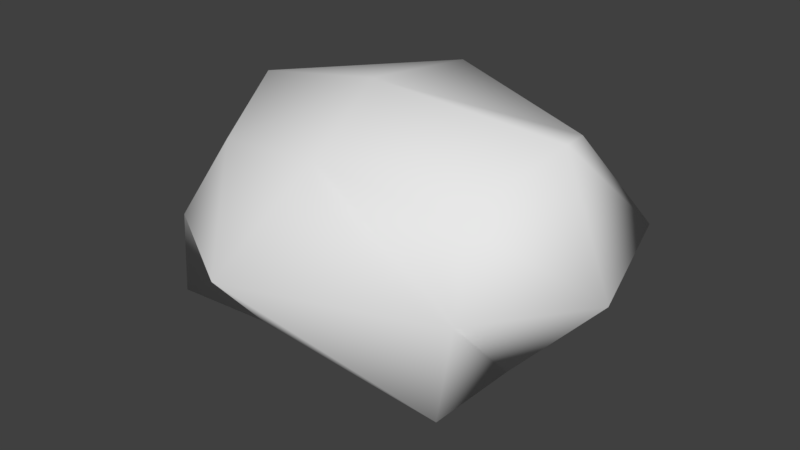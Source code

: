 # Source: asteroids_asteroid_06.blend  (saved by Blender 2.78.0; exported with 4.5.12 LTS)
import bpy
from mathutils import Matrix  # noqa: F401  (used for matrix-valued properties, if any)

bpy.ops.wm.read_factory_settings(use_empty=True)
scene = bpy.context.scene
scene.name = 'Scene'

# ---- collections
col_collection_1 = bpy.data.collections.new('Collection 1'); scene.collection.children.link(col_collection_1)

# ---- world
world_world = bpy.data.worlds.new('World'); scene.world = world_world
world_world.color = (0.05088, 0.05088, 0.05088)
world_world.use_sun_shadow = False
world_world.sun_shadow_jitter_overblur = 0.0
world_world.cycles.sampling_method = 'MANUAL'

# ---- meshes
me_cube = bpy.data.meshes.new('Cube')
me_cube.from_pydata([(-1.708, -1.262, -0.9935), (-1.34, -0.9805, 0.4777), (-1.614, 0.731, -1.183), (-1.44, 0.7093, 0.6334), (1.142, -1.274, -1.079), (1.076, -0.9534, 0.4777), (0.9156, 0.4688, -0.9449), (1.075, 0.6926, 0.6151), (-1.732, -0.3761, -1.138), (-1.659, -1.252, -0.2254), (-1.635, -0.1905, 0.8), (-1.941, 1.207, -0.2336), (-0.3281, 0.6319, -1.105), (-0.3524, 0.9664, 0.8776), (1.515, 1.168, -0.2336), (1.134, -0.3395, -1.123), (1.445, -0.1697, 0.9143), (1.242, -1.209, -0.2336), (-0.6537, -1.327, -0.8754), (-0.204, -1.113, 0.6376), (-0.4298, -0.1651, 0.9985), (-0.6148, -0.3881, -1.416), (-0.5452, -1.927, -0.1899), (1.941, -0.2439, -0.2336), (-0.5466, 1.44, -0.2336), (-2.086, -0.2928, -0.2336)], [], [(25, 10, 3, 11), (24, 13, 7, 14), (23, 16, 5, 17), (22, 19, 1, 9), (21, 15, 4, 18), (20, 10, 1, 19), (16, 20, 19, 5), (7, 13, 20, 16), (13, 3, 10, 20), (8, 21, 18, 0), (2, 12, 21, 8), (12, 6, 15, 21), (18, 22, 9, 0), (4, 17, 22, 18), (17, 5, 19, 22), (15, 23, 17, 4), (6, 14, 23, 15), (14, 7, 16, 23), (12, 24, 14, 6), (2, 11, 24, 12), (11, 3, 13, 24), (8, 25, 11, 2), (0, 9, 25, 8), (9, 1, 10, 25)])
me_cube.polygons.foreach_set('use_smooth', [True] * 24)
_uv = me_cube.uv_layers.new(name='UVMap')
_uv.uv.foreach_set('vector', [0.3007, 0.7327, 0.4754, 0.7327, 0.4754, 0.5091, 0.3007, 0.5091, 0.6734, 0.2982, 0.6734, 0.5091, 0.9479, 0.5091, 0.9479, 0.2982, 1.123, 0.7327, 0.9479, 0.7327, 0.9479, 0.9307, 1.123, 0.9307, 0.6734, 1.142, 0.6734, 0.9307, 0.4754, 0.9307, 0.4754, 1.142, -0.064, 0.7327, -0.3385, 0.7327, -0.3385, 0.9307, -0.064, 0.9307, 0.6734, 0.7327, 0.4754, 0.7327, 0.4754, 0.9307, 0.6734, 0.9307, 0.9479, 0.7327, 0.6734, 0.7327, 0.6734, 0.9307, 0.9479, 0.9307, 0.9479, 0.5091, 0.6734, 0.5091, 0.6734, 0.7327, 0.9479, 0.7327, 0.6734, 0.5091, 0.4754, 0.5091, 0.4754, 0.7327, 0.6734, 0.7327, 0.134, 0.7327, -0.064, 0.7327, -0.064, 0.9307, 0.134, 0.9307, 0.4754, 0.09699, 0.6734, 0.09699, 0.6734, -0.1266, 0.4754, -0.1266, 0.6734, 0.09699, 0.9479, 0.09699, 0.9479, -0.1266, 0.6734, -0.1266, 0.6734, 1.343, 0.6734, 1.142, 0.4754, 1.142, 0.4754, 1.343, 0.9479, 1.343, 0.9479, 1.142, 0.6734, 1.142, 0.6734, 1.343, 0.9479, 1.142, 0.9479, 0.9307, 0.6734, 0.9307, 0.6734, 1.142, 1.289, 0.7327, 1.123, 0.7327, 1.123, 0.9307, 1.289, 0.9307, 1.289, 0.5091, 1.123, 0.5091, 1.123, 0.7327, 1.289, 0.7327, 1.123, 0.5091, 0.9479, 0.5091, 0.9479, 0.7327, 1.123, 0.7327, 0.6734, 0.09699, 0.6734, 0.2982, 0.9479, 0.2982, 0.9479, 0.09699, 0.4754, 0.09699, 0.4754, 0.2982, 0.6734, 0.2982, 0.6734, 0.09699, 0.4754, 0.2982, 0.4754, 0.5091, 0.6734, 0.5091, 0.6734, 0.2982, 0.134, 0.7327, 0.3007, 0.7327, 0.3007, 0.5091, 0.134, 0.5091, 0.134, 0.9307, 0.3007, 0.9307, 0.3007, 0.7327, 0.134, 0.7327, 0.3007, 0.9307, 0.4754, 0.9307, 0.4754, 0.7327, 0.3007, 0.7327])
me_cube.use_remesh_preserve_volume = False
me_cube.use_remesh_preserve_attributes = False
me_cube.use_mirror_vertex_groups = False
me_cube.update()

# ---- objects
ob_cube = bpy.data.objects.new('Cube', me_cube)

# ---- transforms, parenting, visibility, modifiers, constraints
ob_cube.location = (0.0, 0.0, 0.0)
ob_cube.lineart.crease_threshold = 0.0

# ---- collection membership
col_collection_1.objects.link(ob_cube)

# ---- scene / render settings (as saved in the file)
scene.frame_start = 1; scene.frame_end = 250; scene.frame_set(1)
scene.render.engine = 'BLENDER_EEVEE_NEXT'
scene.render.resolution_percentage = 50
scene.render.dither_intensity = 0.0
scene.cycles.use_denoising = False
scene.cycles.samples = 128
scene.cycles.sampling_pattern = 'TABULATED_SOBOL'
scene.cycles.light_sampling_threshold = 0.0
scene.cycles.use_adaptive_sampling = False
scene.cycles.use_light_tree = False
scene.cycles.blur_glossy = 0.0
scene.cycles.sample_clamp_indirect = 0.0
scene.view_settings.view_transform = 'Standard'
bpy.context.view_layer.update()

# ---- added for rendering (the .blend has no active camera and no usable light): camera, sun
cam_auto = bpy.data.cameras.new('AutoCamera')
cam_auto.lens = 50.0
cam_auto.sensor_width = 36.0
cam_auto.clip_end = 1000.0
ob_auto_camera = bpy.data.objects.new('AutoCamera', cam_auto)
scene.collection.objects.link(ob_auto_camera)
ob_auto_camera.location = (5.27356, -6.65852, 4.06808)
ob_auto_camera.rotation_euler = (1.09748, -7.21219e-08, 0.694738)
scene.camera = ob_auto_camera
light_auto_sun = bpy.data.lights.new('AutoSun', 'SUN')
light_auto_sun.energy = 3.0
light_auto_sun.angle = 0.0523599
ob_auto_sun = bpy.data.objects.new('AutoSun', light_auto_sun)
scene.collection.objects.link(ob_auto_sun)
ob_auto_sun.rotation_euler = (0.872665, 0.174533, 0.523599)
bpy.context.view_layer.update()
